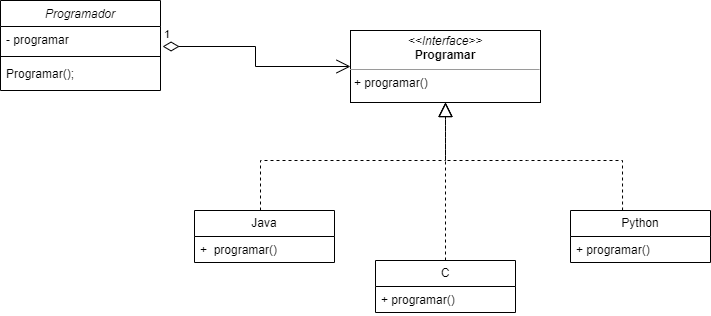

The diagram above was exported from draw.io. Its source (the exported page's mxGraphModel, read from the mxfile embedded in the PNG):
<mxGraphModel dx="826" dy="437" grid="1" gridSize="10" guides="1" tooltips="1" connect="1" arrows="1" fold="1" page="1" pageScale="1" pageWidth="827" pageHeight="1169" math="0" shadow="0">
  <root>
    <mxCell id="WIyWlLk6GJQsqaUBKTNV-0" />
    <mxCell id="WIyWlLk6GJQsqaUBKTNV-1" parent="WIyWlLk6GJQsqaUBKTNV-0" />
    <mxCell id="zkfFHV4jXpPFQw0GAbJ--0" value="Programador" style="swimlane;fontStyle=2;align=center;verticalAlign=top;childLayout=stackLayout;horizontal=1;startSize=26;horizontalStack=0;resizeParent=1;resizeLast=0;collapsible=1;marginBottom=0;rounded=0;shadow=0;strokeWidth=1;" parent="WIyWlLk6GJQsqaUBKTNV-1" vertex="1">
      <mxGeometry x="220" y="120" width="160" height="90" as="geometry">
        <mxRectangle x="230" y="140" width="160" height="26" as="alternateBounds" />
      </mxGeometry>
    </mxCell>
    <mxCell id="zkfFHV4jXpPFQw0GAbJ--2" value="- programar" style="text;align=left;verticalAlign=top;spacingLeft=4;spacingRight=4;overflow=hidden;rotatable=0;points=[[0,0.5],[1,0.5]];portConstraint=eastwest;rounded=0;shadow=0;html=0;" parent="zkfFHV4jXpPFQw0GAbJ--0" vertex="1">
      <mxGeometry y="26" width="160" height="26" as="geometry" />
    </mxCell>
    <mxCell id="zkfFHV4jXpPFQw0GAbJ--4" value="" style="line;html=1;strokeWidth=1;align=left;verticalAlign=middle;spacingTop=-1;spacingLeft=3;spacingRight=3;rotatable=0;labelPosition=right;points=[];portConstraint=eastwest;" parent="zkfFHV4jXpPFQw0GAbJ--0" vertex="1">
      <mxGeometry y="52" width="160" height="8" as="geometry" />
    </mxCell>
    <mxCell id="zkfFHV4jXpPFQw0GAbJ--5" value="Programar();" style="text;align=left;verticalAlign=top;spacingLeft=4;spacingRight=4;overflow=hidden;rotatable=0;points=[[0,0.5],[1,0.5]];portConstraint=eastwest;" parent="zkfFHV4jXpPFQw0GAbJ--0" vertex="1">
      <mxGeometry y="60" width="160" height="26" as="geometry" />
    </mxCell>
    <mxCell id="JGczcgbzY1UXVCPP0sxH-2" value="&lt;p style=&quot;margin:0px;margin-top:4px;text-align:center;&quot;&gt;&lt;i&gt;&amp;lt;&amp;lt;Interface&amp;gt;&amp;gt;&lt;/i&gt;&lt;br&gt;&lt;b&gt;Programar&lt;/b&gt;&lt;/p&gt;&lt;hr size=&quot;1&quot;&gt;&lt;p style=&quot;margin:0px;margin-left:4px;&quot;&gt;+ programar()&lt;br&gt;&lt;/p&gt;" style="verticalAlign=top;align=left;overflow=fill;fontSize=12;fontFamily=Helvetica;html=1;whiteSpace=wrap;" parent="WIyWlLk6GJQsqaUBKTNV-1" vertex="1">
      <mxGeometry x="570" y="150" width="190" height="72" as="geometry" />
    </mxCell>
    <mxCell id="JGczcgbzY1UXVCPP0sxH-3" value="1" style="endArrow=open;html=1;endSize=12;startArrow=diamondThin;startSize=14;startFill=0;edgeStyle=orthogonalEdgeStyle;align=left;verticalAlign=bottom;rounded=0;exitX=1.013;exitY=0.769;exitDx=0;exitDy=0;entryX=0;entryY=0.5;entryDx=0;entryDy=0;exitPerimeter=0;" parent="WIyWlLk6GJQsqaUBKTNV-1" source="zkfFHV4jXpPFQw0GAbJ--2" target="JGczcgbzY1UXVCPP0sxH-2" edge="1">
      <mxGeometry x="-1" y="3" relative="1" as="geometry">
        <mxPoint x="380" y="185" as="sourcePoint" />
        <mxPoint x="570" y="180" as="targetPoint" />
      </mxGeometry>
    </mxCell>
    <mxCell id="JGczcgbzY1UXVCPP0sxH-7" value="" style="endArrow=block;dashed=1;endFill=0;endSize=12;html=1;rounded=0;exitX=0.5;exitY=0;exitDx=0;exitDy=0;entryX=0.5;entryY=1;entryDx=0;entryDy=0;" parent="WIyWlLk6GJQsqaUBKTNV-1" target="JGczcgbzY1UXVCPP0sxH-2" edge="1">
      <mxGeometry width="160" relative="1" as="geometry">
        <mxPoint x="480" y="330" as="sourcePoint" />
        <mxPoint x="760" y="280" as="targetPoint" />
        <Array as="points">
          <mxPoint x="480" y="280" />
          <mxPoint x="665" y="280" />
        </Array>
      </mxGeometry>
    </mxCell>
    <mxCell id="JGczcgbzY1UXVCPP0sxH-8" value="" style="endArrow=block;dashed=1;endFill=0;endSize=12;html=1;rounded=0;exitX=0.564;exitY=0;exitDx=0;exitDy=0;entryX=0.5;entryY=1;entryDx=0;entryDy=0;exitPerimeter=0;" parent="WIyWlLk6GJQsqaUBKTNV-1" target="JGczcgbzY1UXVCPP0sxH-2" edge="1">
      <mxGeometry width="160" relative="1" as="geometry">
        <mxPoint x="842.04" y="330" as="sourcePoint" />
        <mxPoint x="675" y="232" as="targetPoint" />
        <Array as="points">
          <mxPoint x="842" y="280" />
          <mxPoint x="800" y="280" />
          <mxPoint x="747" y="280" />
          <mxPoint x="665" y="280" />
        </Array>
      </mxGeometry>
    </mxCell>
    <mxCell id="JGczcgbzY1UXVCPP0sxH-11" value="" style="endArrow=block;dashed=1;endFill=0;endSize=12;html=1;rounded=0;entryX=0.5;entryY=1;entryDx=0;entryDy=0;" parent="WIyWlLk6GJQsqaUBKTNV-1" target="JGczcgbzY1UXVCPP0sxH-2" edge="1">
      <mxGeometry width="160" relative="1" as="geometry">
        <mxPoint x="665" y="380" as="sourcePoint" />
        <mxPoint x="660" y="220" as="targetPoint" />
        <Array as="points">
          <mxPoint x="665" y="310" />
        </Array>
      </mxGeometry>
    </mxCell>
    <mxCell id="JGczcgbzY1UXVCPP0sxH-13" value="Java" style="swimlane;fontStyle=0;childLayout=stackLayout;horizontal=1;startSize=26;fillColor=none;horizontalStack=0;resizeParent=1;resizeParentMax=0;resizeLast=0;collapsible=1;marginBottom=0;whiteSpace=wrap;html=1;" parent="WIyWlLk6GJQsqaUBKTNV-1" vertex="1">
      <mxGeometry x="414" y="330" width="140" height="52" as="geometry" />
    </mxCell>
    <mxCell id="JGczcgbzY1UXVCPP0sxH-14" value="+&amp;nbsp; programar()" style="text;strokeColor=none;fillColor=none;align=left;verticalAlign=top;spacingLeft=4;spacingRight=4;overflow=hidden;rotatable=0;points=[[0,0.5],[1,0.5]];portConstraint=eastwest;whiteSpace=wrap;html=1;" parent="JGczcgbzY1UXVCPP0sxH-13" vertex="1">
      <mxGeometry y="26" width="140" height="26" as="geometry" />
    </mxCell>
    <mxCell id="JGczcgbzY1UXVCPP0sxH-17" value="C" style="swimlane;fontStyle=0;childLayout=stackLayout;horizontal=1;startSize=26;fillColor=none;horizontalStack=0;resizeParent=1;resizeParentMax=0;resizeLast=0;collapsible=1;marginBottom=0;whiteSpace=wrap;html=1;" parent="WIyWlLk6GJQsqaUBKTNV-1" vertex="1">
      <mxGeometry x="595" y="380" width="140" height="52" as="geometry" />
    </mxCell>
    <mxCell id="JGczcgbzY1UXVCPP0sxH-18" value="+ programar()" style="text;strokeColor=none;fillColor=none;align=left;verticalAlign=top;spacingLeft=4;spacingRight=4;overflow=hidden;rotatable=0;points=[[0,0.5],[1,0.5]];portConstraint=eastwest;whiteSpace=wrap;html=1;" parent="JGczcgbzY1UXVCPP0sxH-17" vertex="1">
      <mxGeometry y="26" width="140" height="26" as="geometry" />
    </mxCell>
    <mxCell id="JGczcgbzY1UXVCPP0sxH-21" value="Python" style="swimlane;fontStyle=0;childLayout=stackLayout;horizontal=1;startSize=26;fillColor=none;horizontalStack=0;resizeParent=1;resizeParentMax=0;resizeLast=0;collapsible=1;marginBottom=0;whiteSpace=wrap;html=1;" parent="WIyWlLk6GJQsqaUBKTNV-1" vertex="1">
      <mxGeometry x="790" y="330" width="140" height="52" as="geometry" />
    </mxCell>
    <mxCell id="JGczcgbzY1UXVCPP0sxH-22" value="+ programar()" style="text;strokeColor=none;fillColor=none;align=left;verticalAlign=top;spacingLeft=4;spacingRight=4;overflow=hidden;rotatable=0;points=[[0,0.5],[1,0.5]];portConstraint=eastwest;whiteSpace=wrap;html=1;" parent="JGczcgbzY1UXVCPP0sxH-21" vertex="1">
      <mxGeometry y="26" width="140" height="26" as="geometry" />
    </mxCell>
  </root>
</mxGraphModel>